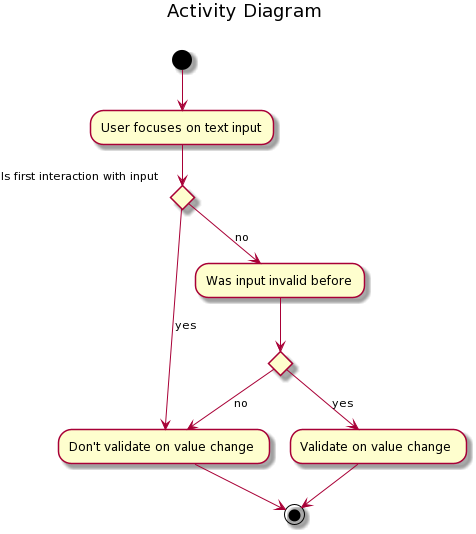

The diagram above was rendered by PlantUML. Its source (embedded in the PNG):
@startuml
title Activity Diagram \n


(*) --> "User focuses on text input"

if "Is first interaction with input" then
  -r->[yes] "Don't validate on value change"

else
  -->[no] "Was input invalid before"
  if "" then
    --> [yes] "Validate on value change"
    --> (*)
  else
    --> [no] "Don't validate on value change"
    --> (*)

endif
@enduml